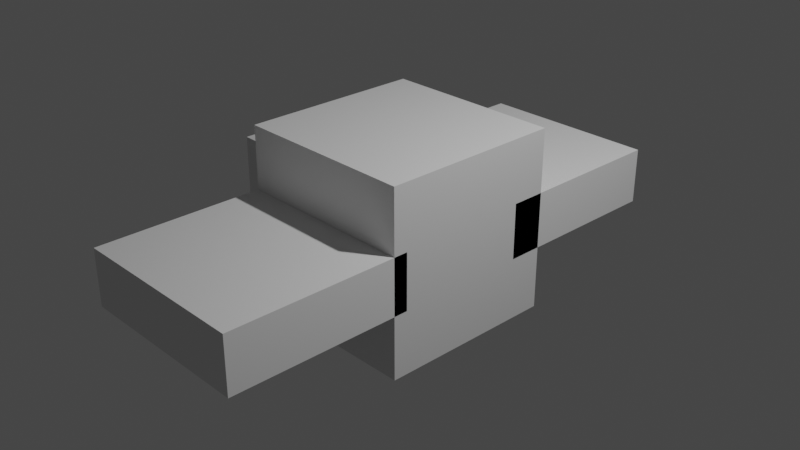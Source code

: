 # Source: vax.blend  (saved by Blender 3.3.6; exported with 4.5.12 LTS)
import bpy
from mathutils import Matrix  # noqa: F401  (used for matrix-valued properties, if any)

bpy.ops.wm.read_factory_settings(use_empty=True)
scene = bpy.context.scene
scene.name = 'Scene'

# ---- collections
col_collection = bpy.data.collections.new('Collection'); scene.collection.children.link(col_collection)

# ---- materials (node trees are filled in below, after node groups)
mat_material = bpy.data.materials.new('Material')
mat_material.alpha_threshold = 0.0
mat_material.use_transparent_shadow = False
mat_material.roughness = 0.5
mat_material.line_color = (0.0, 0.0, 0.0, 1.0)
mat_material_001 = bpy.data.materials.new('Material.001')
mat_material_001.alpha_threshold = 0.0
mat_material_001.use_transparent_shadow = False
mat_material_001.roughness = 0.5
mat_material_001.line_color = (0.0, 0.0, 0.0, 1.0)

# ---- material node trees
mat_material.use_nodes = True; mat_material.node_tree.nodes.clear()
_N = mat_material.node_tree.nodes; _L = mat_material.node_tree.links
n0 = _N.new('ShaderNodeOutputMaterial'); n0.name = 'Material Output'; n0.location = (300, 300)
n1 = _N.new('ShaderNodeBsdfPrincipled'); n1.name = 'Principled BSDF'; n1.location = (10, 300)
n1.distribution = 'GGX'
n1.subsurface_method = 'RANDOM_WALK_SKIN'
n1.inputs[3].default_value = 1.45
n1.inputs[27].default_value = (0.0, 0.0, 0.0, 1.0)
n1.inputs[28].default_value = 1.0
_L.new(n1.outputs[0], n0.inputs[0])
n0.is_active_output = True
mat_material_001.use_nodes = True; mat_material_001.node_tree.nodes.clear()
_N = mat_material_001.node_tree.nodes; _L = mat_material_001.node_tree.links
n0 = _N.new('ShaderNodeOutputMaterial'); n0.name = 'Material Output'; n0.location = (300, 300)
n1 = _N.new('ShaderNodeBsdfPrincipled'); n1.name = 'Principled BSDF'; n1.location = (10, 300)
n1.distribution = 'GGX'
n1.subsurface_method = 'RANDOM_WALK_SKIN'
n1.inputs[3].default_value = 1.45
n1.inputs[27].default_value = (0.0, 0.0, 0.0, 1.0)
n1.inputs[28].default_value = 1.0
_L.new(n1.outputs[0], n0.inputs[0])
n0.is_active_output = True

# ---- world
world_world = bpy.data.worlds.new('World'); scene.world = world_world
world_world.use_nodes = True; world_world.node_tree.nodes.clear()
_N = world_world.node_tree.nodes; _L = world_world.node_tree.links
n0 = _N.new('ShaderNodeOutputWorld'); n0.name = 'World Output'; n0.location = (300, 300)
n1 = _N.new('ShaderNodeBackground'); n1.name = 'Background'; n1.location = (10, 300)
n1.inputs[0].default_value = (0.05088, 0.05088, 0.05088, 1.0)
_L.new(n1.outputs[0], n0.inputs[0])
n0.is_active_output = True
world_world.color = (0.05088, 0.05088, 0.05088)
world_world.use_sun_shadow = False
world_world.sun_shadow_jitter_overblur = 0.0

# ---- cameras
cam_camera = bpy.data.cameras.new('Camera')
cam_camera.clip_end = 100.0
cam_camera.ortho_scale = 7.314

# ---- lights
light_light = bpy.data.lights.new('Light', 'POINT')
light_light.transmission_factor = 0.0
light_light.energy = 1000.0
light_light.shadow_soft_size = 0.1
light_light.shadow_maximum_resolution = 0.006
light_light.use_absolute_resolution = True

# ---- meshes
me_cube = bpy.data.meshes.new('Cube')
me_cube.from_pydata([(1.0, 1.0, 1.0), (1.0, 1.0, -1.0), (1.0, -1.0, 1.0), (1.0, -1.0, -1.0), (-1.0, 1.0, 1.0), (-1.0, 1.0, -1.0), (-1.0, -1.0, 1.0), (-1.0, -1.0, -1.0)], [], [(0, 4, 6, 2), (3, 2, 6, 7), (7, 6, 4, 5), (5, 1, 3, 7), (1, 0, 2, 3), (5, 4, 0, 1)])
_uv = me_cube.uv_layers.new(name='UVMap')
_uv.uv.foreach_set('vector', [0.625, 0.5, 0.875, 0.5, 0.875, 0.75, 0.625, 0.75, 0.375, 0.75, 0.625, 0.75, 0.625, 1.0, 0.375, 1.0, 0.375, 0.0, 0.625, 0.0, 0.625, 0.25, 0.375, 0.25, 0.125, 0.5, 0.375, 0.5, 0.375, 0.75, 0.125, 0.75, 0.375, 0.5, 0.625, 0.5, 0.625, 0.75, 0.375, 0.75, 0.375, 0.25, 0.625, 0.25, 0.625, 0.5, 0.375, 0.5])
me_cube.materials.append(mat_material)
me_cube.use_mirror_vertex_groups = False
me_cube.update()
me_cube_001 = bpy.data.meshes.new('Cube.001')
me_cube_001.from_pydata([(-1.0, -1.0, -1.0), (-1.0, -1.0, 1.0), (-1.0, 1.0, -1.0), (-1.0, 1.0, 1.0), (1.0, -1.0, -1.0), (1.0, -1.0, 1.0), (1.0, 1.0, -1.0), (1.0, 1.0, 1.0)], [], [(0, 1, 3, 2), (2, 3, 7, 6), (6, 7, 5, 4), (4, 5, 1, 0), (2, 6, 4, 0), (7, 3, 1, 5)])
_uv = me_cube_001.uv_layers.new(name='UVMap')
_uv.uv.foreach_set('vector', [0.375, 0.0, 0.625, 0.0, 0.625, 0.25, 0.375, 0.25, 0.375, 0.25, 0.625, 0.25, 0.625, 0.5, 0.375, 0.5, 0.375, 0.5, 0.625, 0.5, 0.625, 0.75, 0.375, 0.75, 0.375, 0.75, 0.625, 0.75, 0.625, 1.0, 0.375, 1.0, 0.125, 0.5, 0.375, 0.5, 0.375, 0.75, 0.125, 0.75, 0.625, 0.5, 0.875, 0.5, 0.875, 0.75, 0.625, 0.75])
me_cube_001.update()
me_cube_002 = bpy.data.meshes.new('Cube.002')
me_cube_002.from_pydata([(-1.0, -1.0, -1.0), (-1.0, -1.0, 1.0), (-1.0, 1.0, -1.0), (-1.0, 1.0, 1.0), (1.0, -1.0, -1.0), (1.0, -1.0, 1.0), (1.0, 1.0, -1.0), (1.0, 1.0, 1.0)], [], [(0, 1, 3, 2), (2, 3, 7, 6), (6, 7, 5, 4), (4, 5, 1, 0), (2, 6, 4, 0), (7, 3, 1, 5)])
_uv = me_cube_002.uv_layers.new(name='UVMap')
_uv.uv.foreach_set('vector', [0.375, 0.0, 0.625, 0.0, 0.625, 0.25, 0.375, 0.25, 0.375, 0.25, 0.625, 0.25, 0.625, 0.5, 0.375, 0.5, 0.375, 0.5, 0.625, 0.5, 0.625, 0.75, 0.375, 0.75, 0.375, 0.75, 0.625, 0.75, 0.625, 1.0, 0.375, 1.0, 0.125, 0.5, 0.375, 0.5, 0.375, 0.75, 0.125, 0.75, 0.625, 0.5, 0.875, 0.5, 0.875, 0.75, 0.625, 0.75])
me_cube_002.update()
me_cube_003 = bpy.data.meshes.new('Cube.003')
me_cube_003.from_pydata([(1.0, 1.0, 1.0), (1.0, 1.0, -1.0), (1.0, -1.0, 1.0), (1.0, -1.0, -1.0), (-1.0, 1.0, 1.0), (-1.0, 1.0, -1.0), (-1.0, -1.0, 1.0), (-1.0, -1.0, -1.0)], [], [(0, 4, 6, 2), (3, 2, 6, 7), (7, 6, 4, 5), (5, 1, 3, 7), (1, 0, 2, 3), (5, 4, 0, 1)])
_uv = me_cube_003.uv_layers.new(name='UVMap')
_uv.uv.foreach_set('vector', [0.625, 0.5, 0.875, 0.5, 0.875, 0.75, 0.625, 0.75, 0.375, 0.75, 0.625, 0.75, 0.625, 1.0, 0.375, 1.0, 0.375, 0.0, 0.625, 0.0, 0.625, 0.25, 0.375, 0.25, 0.125, 0.5, 0.375, 0.5, 0.375, 0.75, 0.125, 0.75, 0.375, 0.5, 0.625, 0.5, 0.625, 0.75, 0.375, 0.75, 0.375, 0.25, 0.625, 0.25, 0.625, 0.5, 0.375, 0.5])
me_cube_003.materials.append(mat_material_001)
me_cube_003.use_mirror_vertex_groups = False
me_cube_003.update()

# ---- objects
ob_cube = bpy.data.objects.new('Cube', me_cube)
ob_light = bpy.data.objects.new('Light', light_light)
ob_camera = bpy.data.objects.new('Camera', cam_camera)
ob_cube_001 = bpy.data.objects.new('Cube.001', me_cube_001)
ob_cube_002 = bpy.data.objects.new('Cube.002', me_cube_002)
ob_cube_003 = bpy.data.objects.new('Cube.003', me_cube_003)

# ---- transforms, parenting, visibility, modifiers, constraints
ob_cube.location = (0.0, 0.0, 0.0)
ob_cube.lock_rotations_4d = False
ob_cube.empty_display_type = 'ARROWS'
ob_cube.lineart.crease_threshold = 0.0
ob_light.location = (4.076, 1.005, 5.904)
ob_light.rotation_euler = (0.6503, 0.05522, 1.866)
ob_light.lock_rotations_4d = False
ob_light.empty_display_type = 'ARROWS'
ob_light.color = (0.0, 0.0, 0.0, 0.0)
ob_light.lineart.crease_threshold = 0.0
ob_camera.location = (7.359, -6.926, 4.958)
ob_camera.rotation_euler = (1.109, 0.0, 0.8149)
ob_camera.lock_rotations_4d = False
ob_camera.empty_display_type = 'ARROWS'
ob_camera.color = (0.0, 0.0, 0.0, 0.0)
ob_camera.display_type = 'WIRE'
ob_camera.lineart.crease_threshold = 0.0
ob_cube_001.location = (0.0, -1.844, 0.0)
ob_cube_001.scale = (1.0, 1.0, 0.3068)
ob_cube_002.location = (0.0, 1.624, 0.0)
ob_cube_002.scale = (1.0, 1.0, 0.3068)
ob_cube_003.location = (-1.485, 0.0, 0.0)
ob_cube_003.scale = (0.4482, 0.4482, 0.4482)
ob_cube_003.lock_rotations_4d = False
ob_cube_003.empty_display_type = 'ARROWS'
ob_cube_003.lineart.crease_threshold = 0.0

# ---- collection membership
col_collection.objects.link(ob_cube)
col_collection.objects.link(ob_light)
col_collection.objects.link(ob_camera)
col_collection.objects.link(ob_cube_001)
col_collection.objects.link(ob_cube_002)
col_collection.objects.link(ob_cube_003)

# ---- scene / render settings (as saved in the file)
scene.camera = ob_camera
scene.frame_start = 1; scene.frame_end = 250; scene.frame_set(1)
scene.render.engine = 'BLENDER_EEVEE_NEXT'
scene.cycles.sampling_pattern = 'TABULATED_SOBOL'
scene.cycles.use_light_tree = False
scene.view_settings.view_transform = 'Filmic'
bpy.context.view_layer.update()
